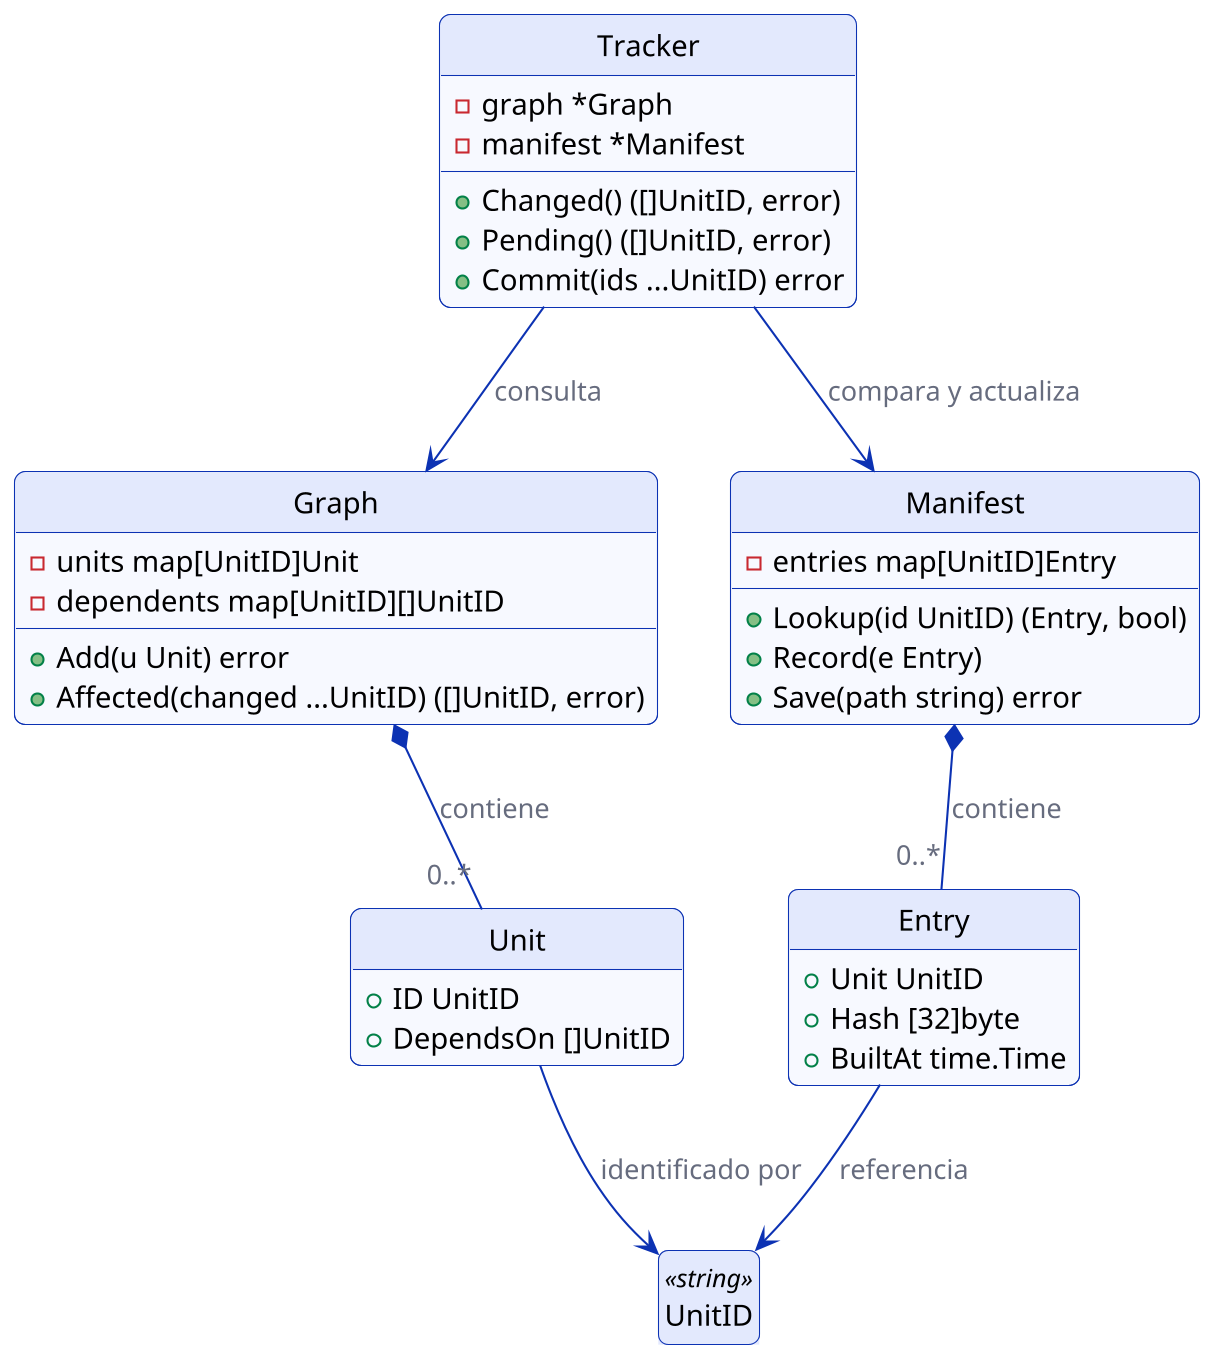

The diagram above was rendered by PlantUML. Its source (embedded in the PNG):
@startuml clases
skinparam shadowing false
skinparam roundCorner 10
skinparam defaultFontName sans-serif
skinparam ArrowColor #0D32B2
skinparam ArrowFontColor #676C7E
skinparam BackgroundColor white
hide empty members
hide circle
skinparam class {
  BackgroundColor #F7F8FE
  BorderColor #0D32B2
  HeaderBackgroundColor #E3E9FD
}
skinparam actor {
  BackgroundColor #E3E9FD
  BorderColor #0D32B2
}
skinparam usecase {
  BackgroundColor #F7F8FE
  BorderColor #0D32B2
}
skinparam rectangle {
  BackgroundColor #EEF1FB
  BorderColor #0D32B2
}
skinparam activity {
  BackgroundColor #F7F8FE
  BorderColor #0D32B2
  DiamondBackgroundColor #CFD2DD
  DiamondBorderColor #0D32B2
}
skinparamlocked dpi 200
class UnitID <<string>>

class Unit {
  +ID UnitID
  +DependsOn []UnitID
}

class Graph {
  -units map[UnitID]Unit
  -dependents map[UnitID][]UnitID
  +Add(u Unit) error
  +Affected(changed ...UnitID) ([]UnitID, error)
}

class Tracker {
  -graph *Graph
  -manifest *Manifest
  +Changed() ([]UnitID, error)
  +Pending() ([]UnitID, error)
  +Commit(ids ...UnitID) error
}

class Manifest {
  -entries map[UnitID]Entry
  +Lookup(id UnitID) (Entry, bool)
  +Record(e Entry)
  +Save(path string) error
}

class Entry {
  +Unit UnitID
  +Hash [32]byte
  +BuiltAt time.Time
}

Tracker --> Graph : consulta
Tracker --> Manifest : compara y actualiza
Graph *-- "0..*" Unit : contiene
Manifest *-- "0..*" Entry : contiene
Unit --> UnitID : identificado por
Entry --> UnitID : referencia
@enduml